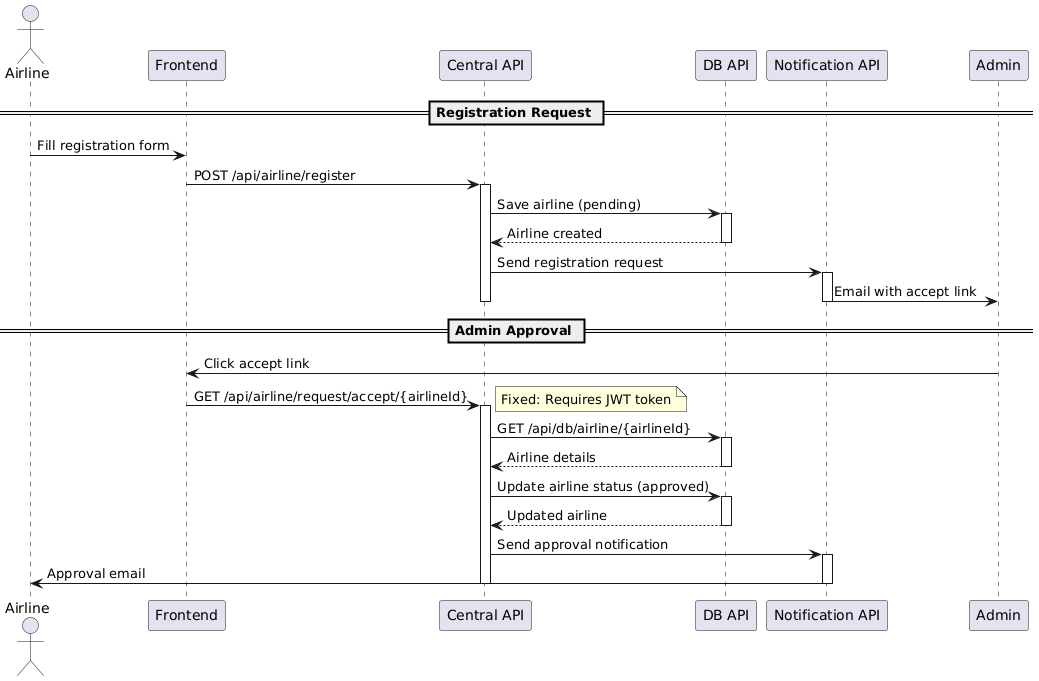

The diagram above was rendered by PlantUML. Its source (embedded in the PNG):
@startuml
!define RECTANGLE #f9f9f9
!define ARROW_COLOR #555555
!define COMPONENT_COLOR #e1f5fe
!define ERROR_COLOR #ffebee

actor "Airline" as airline
participant "Frontend" as ui
participant "Central API" as central
participant "DB API" as db
participant "Notification API" as notif
participant "Admin" as admin

== Registration Request ==
airline -> ui: Fill registration form
ui -> central: POST /api/airline/register
activate central
central -> db: Save airline (pending)
activate db
db --> central: Airline created
deactivate db

central -> notif: Send registration request
activate notif
notif -> admin: Email with accept link
deactivate notif
deactivate central

== Admin Approval ==
admin -> ui: Click accept link
ui -> central: GET /api/airline/request/accept/{airlineId}
activate central
note right: Fixed: Requires JWT token
central -> db: GET /api/db/airline/{airlineId}
activate db
db --> central: Airline details
deactivate db

central -> db: Update airline status (approved)
activate db
db --> central: Updated airline
deactivate db

central -> notif: Send approval notification
activate notif
notif -> airline: Approval email
deactivate notif
deactivate central
@enduml